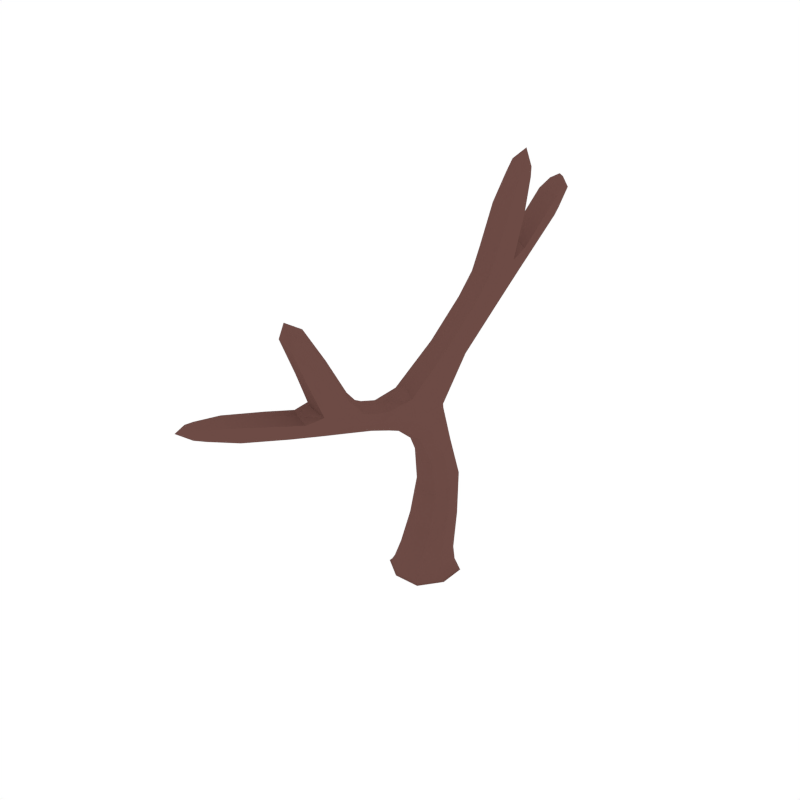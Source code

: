 # Source: Willow_Dead_5.blend  (saved by Blender 2.79.0; exported with 4.5.12 LTS)
import bpy
from mathutils import Matrix  # noqa: F401  (used for matrix-valued properties, if any)

bpy.ops.wm.read_factory_settings(use_empty=True)
scene = bpy.context.scene
scene.name = 'Scene'

# ---- collections
col_collection_1 = bpy.data.collections.new('Collection 1'); scene.collection.children.link(col_collection_1)

# ---- materials (node trees are filled in below, after node groups)
mat_wood = bpy.data.materials.new('Wood')
mat_wood.alpha_threshold = 0.0
mat_wood.diffuse_color = (0.1529, 0.07036, 0.05951, 1.0)
mat_wood.roughness = 0.5

# ---- material node trees

# ---- world
world_world = bpy.data.worlds.new('World'); scene.world = world_world
world_world.color = (1.0, 1.0, 1.0)
world_world.use_sun_shadow = False
world_world.sun_shadow_jitter_overblur = 0.0
world_world.cycles.sampling_method = 'NONE'
world_world.cycles.sample_map_resolution = 256

# ---- meshes
me_cube_113 = bpy.data.meshes.new('Cube.113')
me_cube_113.from_pydata([(0.08535, 0.0009711, 0.6271), (0.001024, -0.02356, 0.001235), (0.04479, -0.003085, 1.181), (-0.1316, 0.01996, 0.02632), (0.04455, 0.109, 0.02628), (0.1336, -0.06708, 0.02652), (-0.04249, -0.1562, 0.02656), (-0.04999, -0.179, -0.007932), (0.1565, -0.07458, -0.007931), (0.05204, 0.1319, -0.007934), (-0.1544, 0.02745, -0.007935), (-0.0517, -0.542, 1.057), (-0.01187, -0.2191, 0.8112), (-0.05054, -0.1685, 0.8892), (0.06381, -0.181, 0.8614), (0.07696, -0.582, 1.026), (0.03031, -0.501, 1.062), (-0.01023, -0.8652, 1.531), (0.06954, -0.7712, 1.293), (-0.01573, -0.8116, 1.299), (0.0207, -0.6809, 1.319), (-0.06457, -0.7213, 1.325), (-0.0811, -1.072, 1.107), (-0.1032, 0.06584, 0.2771), (0.03761, 0.1263, 0.3017), (0.1077, 0.008067, 0.2544), (-0.03308, -0.0524, 0.2298), (-0.07268, 0.03091, 0.665), (-0.02119, -0.03837, 0.5746), (0.03387, 0.07025, 0.7175), (0.2647, 0.2347, 1.762), (0.1084, 0.07837, 1.131), (0.1634, -0.01299, 1.157), (0.09979, -0.09444, 1.207), (0.3188, 0.1901, 2.027), (0.3241, 0.1659, 1.768), (0.2048, 0.1663, 1.794), (0.2642, 0.09752, 1.799), (0.1936, 0.06336, 1.502), (0.137, 0.1324, 1.477), (0.2561, 0.1241, 1.455), (0.1328, 0.5654, 1.709), (0.1914, 0.6887, 1.78), (0.1805, 0.5814, 1.632), (0.2063, 0.5509, 1.756), (0.254, 0.5669, 1.679), (0.2579, 0.3141, 1.505), (0.2104, 0.3207, 1.586), (0.1845, 0.3159, 1.453), (0.137, 0.3226, 1.533), (-0.009455, -0.4421, 0.9127), (0.0236, -0.3385, 1.002), (0.06551, -0.3996, 0.9437), (-0.05137, -0.381, 0.9711), (-0.1983, -1.266, 1.167), (-0.1871, -1.032, 1.128), (-0.1279, -1.092, 1.18), (-0.1403, -1.013, 1.056), (-0.041, -0.6676, 0.9827), (-0.03398, -0.7943, 1.106), (-0.1008, -0.7094, 1.059), (0.02585, -0.7525, 1.03), (-0.03759, -0.1412, -0.001056), (0.07935, -0.1784, -0.007931), (0.1187, -0.06218, -0.001056), (0.1559, 0.05476, -0.007932), (0.03964, 0.0941, -0.001058), (-0.0773, 0.1313, -0.007935), (-0.1166, 0.01505, -0.001057), (-0.131, -0.09041, 0.02645), (0.05509, -0.05189, 0.2304), (0.1076, 0.08247, 0.284), (-0.05004, 0.1255, 0.3013), (-0.1141, 0.02804, 0.1107), (0.03942, 0.103, 0.1168), (0.1168, -0.04489, 0.1053), (-0.03674, -0.1199, 0.0992), (0.06783, -0.1556, 0.0266), (0.1331, 0.04322, 0.02639), (-0.06581, 0.1086, 0.02625), (-0.1538, -0.1019, -0.007934), (-0.04776, -0.1722, -0.003895), (0.1497, -0.07235, -0.003903), (0.04982, 0.1251, -0.003963), (-0.1476, 0.02523, -0.003955), (-0.01124, -0.3307, 0.8622), (0.06201, -0.2889, 0.9049), (0.04084, -0.2268, 1.041), (-0.05108, -0.2776, 0.9314), (0.09891, -0.117, 0.9671), (-0.04917, -0.2035, 0.8373), (0.03737, -0.4363, 0.9138), (0.06443, -0.3584, 0.9805), (-0.07241, -0.614, 1.047), (-0.02277, -0.5015, 1.069), (0.02946, -0.5765, 1.144), (0.07776, -0.6645, 1.116), (-0.055, -0.617, 1.148), (-0.01393, -0.7478, 1.14), (0.03904, -0.8144, 1.289), (0.06652, -0.7156, 1.305), (-0.06138, -0.7761, 1.314), (-0.03423, -0.6789, 1.329), (-0.02071, -0.8844, 1.468), (-0.05734, -0.8167, 1.488), (0.04324, -0.8542, 1.463), (0.00661, -0.7864, 1.483), (-0.1036, -0.008232, 0.2471), (0.04504, -0.03604, 0.5786), (0.08616, 0.04547, 0.6851), (-0.03219, 0.06787, 0.7142), (-0.09169, 0.08344, 0.4777), (0.0366, 0.1313, 0.5216), (0.09949, 0.04047, 0.4397), (-0.02881, -0.007365, 0.3958), (-0.07366, -0.01354, 0.6063), (-0.01842, -0.1048, 0.9945), (0.03469, -0.2125, 0.8171), (0.07142, -0.08224, 0.7799), (-0.05575, -0.06274, 0.8113), (-0.01422, -0.1181, 0.7263), (0.0507, 0.02527, 0.9129), (0.1631, 0.01635, 1.395), (0.2261, 0.08331, 1.348), (0.1072, 0.09116, 1.369), (0.1664, 0.1888, 1.326), (0.0568, -0.0706, 1.205), (0.06242, 0.06196, 1.15), (0.1522, 0.05158, 1.131), (0.1449, -0.07507, 1.189), (0.3061, 0.1302, 1.972), (0.35, 0.1864, 1.956), (0.2605, 0.1818, 1.975), (0.3044, 0.2381, 1.959), (0.2195, 0.2183, 1.777), (0.2584, 0.2029, 1.449), (0.2386, 0.07762, 1.486), (0.22, 0.1142, 1.803), (0.138, 0.2135, 1.475), (0.3099, 0.2168, 1.756), (0.3085, 0.1151, 1.786), (0.1501, 0.08154, 1.5), (0.2183, 0.07947, 1.609), (0.1607, 0.1482, 1.591), (0.2798, 0.1411, 1.566), (0.225, 0.2417, 1.587), (0.1822, 0.6733, 1.712), (0.2374, 0.6601, 1.747), (0.1464, 0.656, 1.77), (0.2016, 0.6429, 1.805), (0.1576, 0.5535, 1.752), (0.1424, 0.32, 1.48), (0.233, 0.3131, 1.459), (0.2485, 0.5559, 1.73), (0.1618, 0.3231, 1.58), (0.1382, 0.5776, 1.659), (0.2292, 0.5776, 1.636), (0.2525, 0.3172, 1.558), (0.2559, 0.441, 1.593), (0.2084, 0.4358, 1.671), (0.1825, 0.45, 1.543), (0.1349, 0.4449, 1.622), (0.05493, -0.6555, 1.016), (0.07455, -0.5309, 1.046), (-0.04802, -0.4221, 0.934), (-0.0255, -0.3446, 1.001), (-0.01616, -0.5542, 0.9553), (0.02708, -0.4298, 1.029), (0.07145, -0.5013, 0.9825), (-0.05154, -0.4716, 1.012), (-0.2169, -1.198, 1.161), (-0.177, -1.233, 1.199), (-0.1476, -1.226, 1.148), (-0.1875, -1.191, 1.11), (-0.08824, -1.099, 1.157), (0.005676, -0.6971, 0.9875), (-0.1771, -1.009, 1.079), (-0.08406, -0.7597, 1.102), (0.01435, -0.7972, 1.08), (-0.1005, -1.036, 1.063), (-0.08592, -0.6698, 1.009), (-0.1707, -1.065, 1.172), (-0.08278, -0.8109, 1.011), (-0.07294, -0.9194, 1.139), (-0.1385, -0.8435, 1.088), (-0.01719, -0.8869, 1.062), (-0.1143, -0.0819, -0.002839), (0.05937, -0.1389, -0.002838), (-0.05732, 0.09178, -0.002841), (0.1164, 0.03478, -0.002839), (-0.1139, -0.06467, 0.1034), (0.05942, -0.1193, 0.0994), (0.1165, 0.0478, 0.1125), (-0.05667, 0.1025, 0.1167), (0.07593, -0.1716, -0.003884), (0.1491, 0.05133, -0.003935), (-0.07389, 0.1245, -0.003973), (-0.1471, -0.09848, -0.003924), (-0.04819, -0.3146, 0.8859), (0.03406, -0.3231, 0.8665), (0.08046, -0.2258, 0.9921), (-0.01756, -0.2179, 1.014), (-0.06317, -0.686, 1.124), (0.04819, -0.7276, 1.097), (-0.02501, -0.5751, 1.153), (0.07489, -0.6099, 1.129), (0.04283, -0.7897, 1.429), (-0.03175, -0.7623, 1.447), (0.02252, -0.8627, 1.418), (-0.05191, -0.8346, 1.436), (-0.0927, 0.02633, 0.4255), (0.05143, -0.006403, 0.3975), (0.09975, 0.09808, 0.4914), (-0.0429, 0.1298, 0.5204), (0.09136, -0.02389, 0.8906), (-0.05598, -0.09957, 0.7551), (-0.01331, -0.007975, 0.9169), (0.03857, -0.1138, 0.7322), (0.2082, 0.0325, 1.379), (0.1199, 0.03563, 1.393), (0.2257, 0.1713, 1.346), (0.1246, 0.1809, 1.366), (0.3279, 0.1415, 1.918), (0.262, 0.139, 1.931), (0.3277, 0.2194, 1.903), (0.261, 0.2179, 1.918), (0.1674, 0.221, 1.562), (0.2687, 0.2124, 1.538), (0.263, 0.09394, 1.593), (0.1745, 0.09758, 1.61), (0.1514, 0.6436, 1.716), (0.2188, 0.6452, 1.699), (0.2331, 0.6254, 1.768), (0.1658, 0.6227, 1.784), (0.1597, 0.4385, 1.666), (0.1403, 0.4502, 1.57), (0.2311, 0.4463, 1.548), (0.2505, 0.4367, 1.644), (0.04102, -0.5689, 0.9604), (0.06968, -0.4549, 1.01), (-0.06055, -0.5426, 0.9847), (-0.02409, -0.433, 1.032), (-0.2, -1.143, 1.117), (-0.1939, -1.177, 1.183), (-0.1382, -1.201, 1.173), (-0.1469, -1.162, 1.107), (-0.02702, -0.9246, 1.113), (-0.0377, -0.8383, 1.017), (-0.1254, -0.8106, 1.037), (-0.1213, -0.8871, 1.133)], [], [(0, 109, 214, 118), (0, 118, 217, 108), (0, 108, 211, 113), (0, 113, 212, 109), (1, 64, 187, 62), (1, 62, 186, 68), (1, 68, 188, 66), (1, 66, 189, 64), (2, 127, 216, 116), (2, 116, 201, 126), (2, 126, 219, 124), (2, 124, 221, 127), (3, 79, 196, 84), (3, 84, 197, 69), (3, 69, 190, 73), (3, 73, 193, 79), (4, 78, 195, 83), (4, 83, 196, 79), (4, 79, 193, 74), (4, 74, 192, 78), (5, 77, 194, 82), (5, 82, 195, 78), (5, 78, 192, 75), (5, 75, 191, 77), (6, 69, 197, 81), (6, 81, 194, 77), (6, 77, 191, 76), (6, 76, 190, 69), (7, 80, 186, 62), (7, 62, 187, 63), (7, 63, 194, 81), (7, 81, 197, 80), (8, 63, 187, 64), (8, 64, 189, 65), (8, 65, 195, 82), (8, 82, 194, 63), (9, 65, 189, 66), (9, 66, 188, 67), (9, 67, 196, 83), (9, 83, 195, 65), (10, 67, 188, 68), (10, 68, 186, 80), (10, 80, 197, 84), (10, 84, 196, 67), (11, 169, 240, 93), (11, 93, 202, 97), (11, 97, 204, 94), (11, 94, 241, 169), (12, 120, 217, 117), (12, 117, 199, 85), (12, 85, 198, 90), (12, 90, 215, 120), (13, 119, 215, 90), (13, 90, 198, 88), (13, 88, 201, 116), (13, 116, 216, 119), (14, 118, 214, 89), (14, 89, 200, 86), (14, 86, 199, 117), (14, 117, 217, 118), (15, 168, 239, 163), (15, 163, 205, 96), (15, 96, 203, 162), (15, 162, 238, 168), (16, 167, 241, 94), (16, 94, 204, 95), (16, 95, 205, 163), (16, 163, 239, 167), (17, 104, 209, 103), (17, 103, 208, 105), (17, 105, 206, 106), (17, 106, 207, 104), (18, 99, 203, 96), (18, 96, 205, 100), (18, 100, 206, 105), (18, 105, 208, 99), (19, 101, 202, 98), (19, 98, 203, 99), (19, 99, 208, 103), (19, 103, 209, 101), (20, 100, 205, 95), (20, 95, 204, 102), (20, 102, 207, 106), (20, 106, 206, 100), (21, 102, 204, 97), (21, 97, 202, 101), (21, 101, 209, 104), (21, 104, 207, 102), (22, 179, 247, 185), (22, 185, 246, 174), (22, 174, 244, 172), (22, 172, 245, 179), (23, 72, 193, 73), (23, 73, 190, 107), (23, 107, 210, 111), (23, 111, 213, 72), (24, 71, 192, 74), (24, 74, 193, 72), (24, 72, 213, 112), (24, 112, 212, 71), (25, 70, 191, 75), (25, 75, 192, 71), (25, 71, 212, 113), (25, 113, 211, 70), (26, 107, 190, 76), (26, 76, 191, 70), (26, 70, 211, 114), (26, 114, 210, 107), (27, 111, 210, 115), (27, 115, 215, 119), (27, 119, 216, 110), (27, 110, 213, 111), (28, 108, 217, 120), (28, 120, 215, 115), (28, 115, 210, 114), (28, 114, 211, 108), (29, 110, 216, 121), (29, 121, 214, 109), (29, 109, 212, 112), (29, 112, 213, 110), (30, 139, 227, 145), (30, 145, 226, 134), (30, 134, 225, 133), (30, 133, 224, 139), (31, 128, 214, 121), (31, 121, 216, 127), (31, 127, 221, 125), (31, 125, 220, 128), (32, 129, 200, 89), (32, 89, 214, 128), (32, 128, 220, 123), (32, 123, 218, 129), (33, 126, 201, 87), (33, 87, 200, 129), (33, 129, 218, 122), (33, 122, 219, 126), (34, 133, 225, 132), (34, 132, 223, 130), (34, 130, 222, 131), (34, 131, 224, 133), (35, 140, 228, 144), (35, 144, 227, 139), (35, 139, 224, 131), (35, 131, 222, 140), (36, 134, 226, 143), (36, 143, 229, 137), (36, 137, 223, 132), (36, 132, 225, 134), (37, 137, 229, 142), (37, 142, 228, 140), (37, 140, 222, 130), (37, 130, 223, 137), (38, 141, 219, 122), (38, 122, 218, 136), (38, 136, 228, 142), (38, 142, 229, 141), (39, 138, 221, 124), (39, 124, 219, 141), (39, 141, 229, 143), (39, 143, 226, 138), (40, 136, 218, 123), (40, 123, 220, 135), (40, 135, 227, 144), (40, 144, 228, 136), (41, 155, 235, 161), (41, 161, 234, 150), (41, 150, 233, 148), (41, 148, 230, 155), (42, 147, 231, 146), (42, 146, 230, 148), (42, 148, 233, 149), (42, 149, 232, 147), (43, 156, 236, 160), (43, 160, 235, 155), (43, 155, 230, 146), (43, 146, 231, 156), (44, 150, 234, 159), (44, 159, 237, 153), (44, 153, 232, 149), (44, 149, 233, 150), (45, 153, 237, 158), (45, 158, 236, 156), (45, 156, 231, 147), (45, 147, 232, 153), (46, 157, 227, 135), (46, 135, 220, 152), (46, 152, 236, 158), (46, 158, 237, 157), (47, 154, 226, 145), (47, 145, 227, 157), (47, 157, 237, 159), (47, 159, 234, 154), (48, 152, 220, 125), (48, 125, 221, 151), (48, 151, 235, 160), (48, 160, 236, 152), (49, 151, 221, 138), (49, 138, 226, 154), (49, 154, 234, 161), (49, 161, 235, 151), (50, 85, 199, 91), (50, 91, 238, 166), (50, 166, 240, 164), (50, 164, 198, 85), (51, 87, 201, 165), (51, 165, 241, 167), (51, 167, 239, 92), (51, 92, 200, 87), (52, 86, 200, 92), (52, 92, 239, 168), (52, 168, 238, 91), (52, 91, 199, 86), (53, 88, 198, 164), (53, 164, 240, 169), (53, 169, 241, 165), (53, 165, 201, 88), (54, 173, 245, 172), (54, 172, 244, 171), (54, 171, 243, 170), (54, 170, 242, 173), (55, 181, 249, 184), (55, 184, 248, 176), (55, 176, 242, 170), (55, 170, 243, 181), (56, 174, 246, 183), (56, 183, 249, 181), (56, 181, 243, 171), (56, 171, 244, 174), (57, 176, 248, 182), (57, 182, 247, 179), (57, 179, 245, 173), (57, 173, 242, 176), (58, 180, 240, 166), (58, 166, 238, 175), (58, 175, 247, 182), (58, 182, 248, 180), (59, 178, 203, 98), (59, 98, 202, 177), (59, 177, 249, 183), (59, 183, 246, 178), (60, 177, 202, 93), (60, 93, 240, 180), (60, 180, 248, 184), (60, 184, 249, 177), (61, 175, 238, 162), (61, 162, 203, 178), (61, 178, 246, 185), (61, 185, 247, 175)])
me_cube_113.materials.append(mat_wood)
me_cube_113.use_remesh_preserve_volume = False
me_cube_113.use_remesh_preserve_attributes = False
me_cube_113.use_mirror_vertex_groups = False
me_cube_113.update()

# ---- objects
ob_willow_dead_5 = bpy.data.objects.new('Willow_Dead_5', me_cube_113)

# ---- transforms, parenting, visibility, modifiers, constraints
ob_willow_dead_5.location = (0.0, 0.0, 0.0)
ob_willow_dead_5.lineart.crease_threshold = 0.0

# ---- collection membership
col_collection_1.objects.link(ob_willow_dead_5)

# ---- scene / render settings (as saved in the file)
scene.frame_start = 1; scene.frame_end = 250; scene.frame_set(0)
scene.render.engine = 'CYCLES'
scene.render.resolution_x = 1000
scene.render.resolution_y = 1000
scene.render.dither_intensity = 0.0
scene.cycles.samples = 200
scene.cycles.sampling_pattern = 'TABULATED_SOBOL'
scene.cycles.light_sampling_threshold = 0.0
scene.cycles.use_adaptive_sampling = False
scene.cycles.use_light_tree = False
scene.cycles.caustics_reflective = False
scene.cycles.caustics_refractive = False
scene.cycles.blur_glossy = 0.0
scene.cycles.max_bounces = 2
scene.cycles.pixel_filter_type = 'GAUSSIAN'
scene.cycles.sample_clamp_indirect = 0.0
scene.view_settings.view_transform = 'Standard'
bpy.context.view_layer.update()

# ---- added for rendering (the .blend has no active camera): camera
cam_auto = bpy.data.cameras.new('AutoCamera')
cam_auto.lens = 50.0
cam_auto.sensor_width = 36.0
cam_auto.clip_end = 1000.0
ob_auto_camera = bpy.data.objects.new('AutoCamera', cam_auto)
scene.collection.objects.link(ob_auto_camera)
ob_auto_camera.location = (2.72943, -3.4839, 3.14002)
ob_auto_camera.rotation_euler = (1.09748, -7.21219e-08, 0.694738)
scene.camera = ob_auto_camera
bpy.context.view_layer.update()

